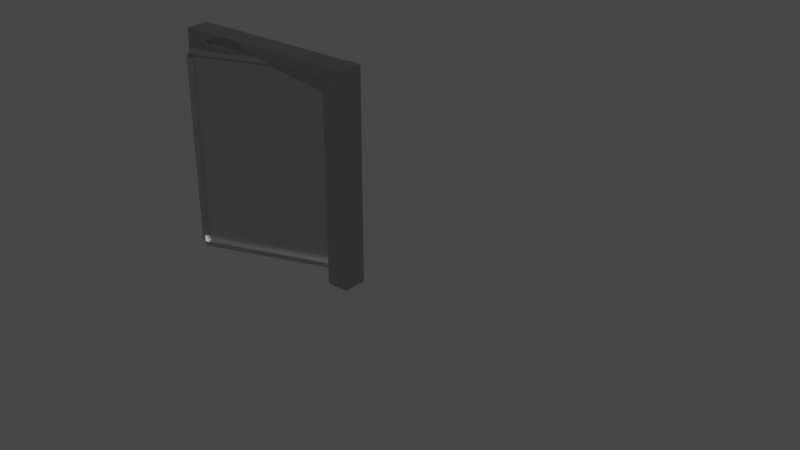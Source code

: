 # Source: Elavator.blend  (saved by Blender 2.81.16; exported with 4.5.12 LTS)
import bpy
from mathutils import Matrix  # noqa: F401  (used for matrix-valued properties, if any)

bpy.ops.wm.read_factory_settings(use_empty=True)
scene = bpy.context.scene
scene.name = 'Scene'

# ---- collections
col_glassdoor = bpy.data.collections.new('GlassDoor'); scene.collection.children.link(col_glassdoor)
col_elavator = bpy.data.collections.new('Elavator'); scene.collection.children.link(col_elavator)
col_outline_max = bpy.data.collections.new('Outline_max'); scene.collection.children.link(col_outline_max)
col_outline_elavtor = bpy.data.collections.new('Outline_elavtor'); scene.collection.children.link(col_outline_elavtor)

# ---- materials (node trees are filled in below, after node groups)
mat_metalframe = bpy.data.materials.new('MetalFrame')
mat_metalframe.use_transparent_shadow = False
mat_glass = bpy.data.materials.new('Glass')
mat_glass.surface_render_method = 'BLENDED'
mat_glass.blend_method = 'BLEND'
mat_glass.use_transparent_shadow = False
mat_silver = bpy.data.materials.new('Silver')
mat_silver.alpha_threshold = 0.0
mat_silver.use_transparent_shadow = False
mat_silver.line_color = (0.0, 0.0, 0.0, 1.0)

# ---- material node trees
mat_metalframe.use_nodes = True; mat_metalframe.node_tree.nodes.clear()
_N = mat_metalframe.node_tree.nodes; _L = mat_metalframe.node_tree.links
n0 = _N.new('ShaderNodeOutputMaterial'); n0.name = 'Material Output'; n0.location = (300, 300)
n1 = _N.new('ShaderNodeBsdfPrincipled'); n1.name = 'Principled BSDF'; n1.location = (10, 300)
n1.distribution = 'GGX'
n1.subsurface_method = 'BURLEY'
n1.inputs[0].default_value = (0.4678, 0.4678, 0.4678, 1.0)
n1.inputs[1].default_value = 1.0
n1.inputs[2].default_value = 0.2
n1.inputs[3].default_value = 1.45
n1.inputs[13].default_value = 0.8
n1.inputs[27].default_value = (0.0, 0.0, 0.0, 1.0)
n1.inputs[28].default_value = 1.0
_L.new(n1.outputs[0], n0.inputs[0])
n0.is_active_output = True
mat_glass.use_nodes = True; mat_glass.node_tree.nodes.clear()
_N = mat_glass.node_tree.nodes; _L = mat_glass.node_tree.links
n0 = _N.new('ShaderNodeOutputMaterial'); n0.name = 'Material Output'; n0.location = (300, 300)
n1 = _N.new('ShaderNodeBsdfPrincipled'); n1.name = 'Principled BSDF'; n1.location = (10, 300)
n1.distribution = 'GGX'
n1.subsurface_method = 'BURLEY'
n1.inputs[0].default_value = (0.5152, 0.9429, 1.0, 1.0)
n1.inputs[3].default_value = 1.45
n1.inputs[4].default_value = 0.5
n1.inputs[27].default_value = (0.0, 0.0, 0.0, 1.0)
n1.inputs[28].default_value = 1.0
_L.new(n1.outputs[0], n0.inputs[0])
n0.is_active_output = True
mat_silver.use_nodes = True; mat_silver.node_tree.nodes.clear()
_N = mat_silver.node_tree.nodes; _L = mat_silver.node_tree.links
n0 = _N.new('ShaderNodeOutputMaterial'); n0.name = 'Material Output'; n0.location = (300, 300)
n1 = _N.new('ShaderNodeBsdfPrincipled'); n1.name = 'Principled BSDF'; n1.location = (10, 300)
n1.distribution = 'GGX'
n1.subsurface_method = 'BURLEY'
n1.inputs[0].default_value = (0.4678, 0.4678, 0.4678, 1.0)
n1.inputs[1].default_value = 1.0
n1.inputs[2].default_value = 0.3
n1.inputs[3].default_value = 1.45
n1.inputs[13].default_value = 0.7
n1.inputs[27].default_value = (0.0, 0.0, 0.0, 1.0)
n1.inputs[28].default_value = 1.0
_L.new(n1.outputs[0], n0.inputs[0])
n0.is_active_output = True

# ---- world
world_world = bpy.data.worlds.new('World'); scene.world = world_world
world_world.use_nodes = True; world_world.node_tree.nodes.clear()
_N = world_world.node_tree.nodes; _L = world_world.node_tree.links
n0 = _N.new('ShaderNodeOutputWorld'); n0.name = 'World Output'; n0.location = (300, 300)
n1 = _N.new('ShaderNodeBackground'); n1.name = 'Background'; n1.location = (10, 300)
n1.inputs[0].default_value = (0.05088, 0.05088, 0.05088, 1.0)
_L.new(n1.outputs[0], n0.inputs[0])
n0.is_active_output = True
world_world.color = (0.05088, 0.05088, 0.05088)
world_world.use_sun_shadow = False
world_world.sun_shadow_jitter_overblur = 0.0

# ---- meshes
me_cube_004 = bpy.data.meshes.new('Cube.004')
me_cube_004.from_pydata([(6.379, -1.0, -0.04608), (6.379, -1.0, 1.982), (6.379, 1.0, -0.04608), (6.379, 1.0, 1.982), (8.292, -1.0, -0.04608), (8.292, -1.0, 1.982), (8.292, 1.0, -0.04608), (8.292, 1.0, 1.982), (4.768e-07, -1.0, -0.04608), (4.768e-07, -1.0, 0.04608), (4.768e-07, 1.0, -0.04608), (4.768e-07, 1.0, 0.04608), (6.379, -1.0, -0.04608), (6.379, -1.0, 0.04608), (6.379, 1.0, -0.04608), (6.379, 1.0, 0.04608)], [], [(0, 1, 3, 2), (2, 3, 7, 6), (6, 7, 5, 4), (4, 5, 1, 0), (2, 6, 4, 0), (7, 3, 1, 5), (8, 9, 11, 10), (10, 11, 15, 14), (14, 15, 13, 12), (12, 13, 9, 8), (10, 14, 12, 8), (15, 11, 9, 13)])
_uv = me_cube_004.uv_layers.new(name='UVMap')
_uv.uv.foreach_set('vector', [0.375, 0.0, 0.625, 0.0, 0.625, 0.25, 0.375, 0.25, 0.375, 0.25, 0.625, 0.25, 0.625, 0.5, 0.375, 0.5, 0.375, 0.5, 0.625, 0.5, 0.625, 0.75, 0.375, 0.75, 0.375, 0.75, 0.625, 0.75, 0.625, 1.0, 0.375, 1.0, 0.125, 0.5, 0.375, 0.5, 0.375, 0.75, 0.125, 0.75, 0.625, 0.5, 0.875, 0.5, 0.875, 0.75, 0.625, 0.75, 0.375, 0.0, 0.625, 0.0, 0.625, 0.25, 0.375, 0.25, 0.375, 0.25, 0.625, 0.25, 0.625, 0.5, 0.375, 0.5, 0.375, 0.5, 0.625, 0.5, 0.625, 0.75, 0.375, 0.75, 0.375, 0.75, 0.625, 0.75, 0.625, 1.0, 0.375, 1.0, 0.125, 0.5, 0.375, 0.5, 0.375, 0.75, 0.125, 0.75, 0.625, 0.5, 0.875, 0.5, 0.875, 0.75, 0.625, 0.75])
me_cube_004.materials.append(mat_metalframe)
me_cube_004.use_remesh_fix_poles = True
me_cube_004.use_remesh_preserve_attributes = False
me_cube_004.use_mirror_vertex_groups = False
me_cube_004.update()
me_cube_002 = bpy.data.meshes.new('Cube.002')
me_cube_002.from_pydata([(2.0, 1.0, 1.026), (2.0, 1.0, -0.9745), (2.0, -1.0, 1.026), (3.757e-05, 1.0, 1.026), (3.757e-05, 1.0, -0.9745), (3.757e-05, -1.0, 1.026), (3.757e-05, -1.0, -0.9745), (2.0, -1.0, -0.9745), (2.0, 2.0, 1.026), (2.0, 2.0, -0.9745), (2.0, -2.0, 1.026), (3.755e-05, 2.0, 1.026), (3.755e-05, -2.0, 1.026), (3.755e-05, 2.0, -0.9745), (3.755e-05, -2.0, -0.9745), (2.0, -2.0, -0.9745), (2.0, 2.0, 1.076), (2.0, -2.0, 1.076), (3.755e-05, 2.0, 1.076), (3.755e-05, -2.0, 1.076), (2.067, 2.0, 1.026), (2.067, 2.0, -0.9745), (2.067, -2.0, 1.026), (2.067, -2.0, -0.9745), (3.755e-05, 2.0, -1.024), (3.755e-05, -2.0, -1.024), (2.0, -2.0, -1.024), (2.0, 2.0, -1.024)], [], [(4, 3, 0, 1), (3, 5, 12, 11), (5, 2, 10, 12), (6, 5, 3, 4), (7, 2, 5, 6), (7, 6, 14, 15), (9, 8, 20, 21), (11, 12, 19, 18), (13, 9, 27, 24), (0, 3, 11, 8), (4, 1, 9, 13), (1, 0, 8, 9), (2, 7, 15, 10), (6, 4, 13, 14), (16, 18, 19, 17), (10, 8, 16, 17), (12, 10, 17, 19), (8, 11, 18, 16), (21, 20, 22, 23), (10, 15, 23, 22), (8, 10, 22, 20), (15, 9, 21, 23), (24, 27, 26, 25), (14, 13, 24, 25), (9, 15, 26, 27), (15, 14, 25, 26)])
_uv = me_cube_002.uv_layers.new(name='UVMap')
_uv.uv.foreach_set('vector', [0.1496, 0.03511, 0.1496, 0.9588, 0.8424, 0.9588, 0.8424, 0.03511, 0.1496, 0.9588, 0.1496, 0.9588, 0.1496, 0.9588, 0.1496, 0.9588, 0.1496, 0.9588, 0.8424, 0.9588, 0.8424, 0.9588, 0.1496, 0.9588, 0.1496, 0.03511, 0.1496, 0.9588, 0.1496, 0.9588, 0.1496, 0.03511, 0.8424, 0.03511, 0.8424, 0.9588, 0.1496, 0.9588, 0.1496, 0.03511, 0.8424, 0.03511, 0.1496, 0.03511, 0.1496, 0.03511, 0.8424, 0.03511, 0.8424, 0.03511, 0.8424, 0.9588, 0.8655, 0.9588, 0.8655, 0.03511, 0.1496, 0.9588, 0.1496, 0.9588, 0.1496, 0.9818, 0.1496, 0.9818, 0.1496, 0.03511, 0.8424, 0.03511, 0.8424, 0.01202, 0.1496, 0.01202, 0.8424, 0.9588, 0.1496, 0.9588, 0.1496, 0.9588, 0.8424, 0.9588, 0.1496, 0.03511, 0.8424, 0.03511, 0.8424, 0.03511, 0.1496, 0.03511, 0.8424, 0.03511, 0.8424, 0.9588, 0.8424, 0.9588, 0.8424, 0.03511, 0.8424, 0.9588, 0.8424, 0.03511, 0.8424, 0.03511, 0.8424, 0.9588, 0.1496, 0.03511, 0.1496, 0.03511, 0.1496, 0.03511, 0.1496, 0.03511, 0.8424, 0.9818, 0.1496, 0.9818, 0.1496, 0.9818, 0.8424, 0.9818, 0.8424, 0.9588, 0.8424, 0.9588, 0.8424, 0.9818, 0.8424, 0.9818, 0.1496, 0.9588, 0.8424, 0.9588, 0.8424, 0.9818, 0.1496, 0.9818, 0.8424, 0.9588, 0.1496, 0.9588, 0.1496, 0.9818, 0.8424, 0.9818, 0.8655, 0.03511, 0.8655, 0.9588, 0.8655, 0.9588, 0.8655, 0.03511, 0.8424, 0.9588, 0.8424, 0.03511, 0.8655, 0.03511, 0.8655, 0.9588, 0.8424, 0.9588, 0.8424, 0.9588, 0.8655, 0.9588, 0.8655, 0.9588, 0.8424, 0.03511, 0.8424, 0.03511, 0.8655, 0.03511, 0.8655, 0.03511, 0.1496, 0.01202, 0.8424, 0.01202, 0.8424, 0.01202, 0.1496, 0.01202, 0.1496, 0.03511, 0.1496, 0.03511, 0.1496, 0.01202, 0.1496, 0.01202, 0.8424, 0.03511, 0.8424, 0.03511, 0.8424, 0.01202, 0.8424, 0.01202, 0.8424, 0.03511, 0.1496, 0.03511, 0.1496, 0.01202, 0.8424, 0.01202])
me_cube_002.materials.append(mat_glass)
me_cube_002.use_remesh_preserve_volume = False
me_cube_002.use_remesh_preserve_attributes = False
me_cube_002.use_mirror_vertex_groups = False
me_cube_002.update()
me_cube_001 = bpy.data.meshes.new('Cube.001')
me_cube_001.from_pydata([(2.0, 1.0, 1.026), (2.0, 1.0, -0.9745), (2.0, -1.0, 1.026), (3.757e-05, 1.0, 1.026), (3.757e-05, 1.0, -0.9745), (3.757e-05, -1.0, 1.026), (3.757e-05, -1.0, -0.9745), (2.0, -1.0, -0.9745), (2.0, 2.0, 1.026), (2.0, 2.0, -0.9745), (2.0, -2.0, 1.026), (3.755e-05, 2.0, 1.026), (3.755e-05, -2.0, 1.026), (3.755e-05, 2.0, -0.9745), (3.755e-05, -2.0, -0.9745), (2.0, -2.0, -0.9745), (2.0, 2.0, 1.076), (2.0, -2.0, 1.076), (3.755e-05, 2.0, 1.076), (3.755e-05, -2.0, 1.076), (2.067, 2.0, 1.026), (2.067, 2.0, -0.9745), (2.067, -2.0, 1.026), (2.067, -2.0, -0.9745), (3.755e-05, 2.0, -1.024), (3.755e-05, -2.0, -1.024), (2.0, -2.0, -1.024), (2.0, 2.0, -1.024)], [], [(4, 3, 0, 1), (3, 5, 12, 11), (5, 2, 10, 12), (6, 5, 3, 4), (7, 2, 5, 6), (7, 6, 14, 15), (9, 8, 20, 21), (11, 12, 19, 18), (13, 9, 27, 24), (0, 3, 11, 8), (4, 1, 9, 13), (1, 0, 8, 9), (2, 7, 15, 10), (6, 4, 13, 14), (16, 18, 19, 17), (10, 8, 16, 17), (12, 10, 17, 19), (8, 11, 18, 16), (21, 20, 22, 23), (10, 15, 23, 22), (8, 10, 22, 20), (15, 9, 21, 23), (24, 27, 26, 25), (14, 13, 24, 25), (9, 15, 26, 27), (15, 14, 25, 26)])
_uv = me_cube_001.uv_layers.new(name='UVMap')
_uv.uv.foreach_set('vector', [0.1496, 0.03511, 0.1496, 0.9588, 0.8424, 0.9588, 0.8424, 0.03511, 0.1496, 0.9588, 0.1496, 0.9588, 0.1496, 0.9588, 0.1496, 0.9588, 0.1496, 0.9588, 0.8424, 0.9588, 0.8424, 0.9588, 0.1496, 0.9588, 0.1496, 0.03511, 0.1496, 0.9588, 0.1496, 0.9588, 0.1496, 0.03511, 0.8424, 0.03511, 0.8424, 0.9588, 0.1496, 0.9588, 0.1496, 0.03511, 0.8424, 0.03511, 0.1496, 0.03511, 0.1496, 0.03511, 0.8424, 0.03511, 0.8424, 0.03511, 0.8424, 0.9588, 0.8655, 0.9588, 0.8655, 0.03511, 0.1496, 0.9588, 0.1496, 0.9588, 0.1496, 0.9818, 0.1496, 0.9818, 0.1496, 0.03511, 0.8424, 0.03511, 0.8424, 0.01202, 0.1496, 0.01202, 0.8424, 0.9588, 0.1496, 0.9588, 0.1496, 0.9588, 0.8424, 0.9588, 0.1496, 0.03511, 0.8424, 0.03511, 0.8424, 0.03511, 0.1496, 0.03511, 0.8424, 0.03511, 0.8424, 0.9588, 0.8424, 0.9588, 0.8424, 0.03511, 0.8424, 0.9588, 0.8424, 0.03511, 0.8424, 0.03511, 0.8424, 0.9588, 0.1496, 0.03511, 0.1496, 0.03511, 0.1496, 0.03511, 0.1496, 0.03511, 0.8424, 0.9818, 0.1496, 0.9818, 0.1496, 0.9818, 0.8424, 0.9818, 0.8424, 0.9588, 0.8424, 0.9588, 0.8424, 0.9818, 0.8424, 0.9818, 0.1496, 0.9588, 0.8424, 0.9588, 0.8424, 0.9818, 0.1496, 0.9818, 0.8424, 0.9588, 0.1496, 0.9588, 0.1496, 0.9818, 0.8424, 0.9818, 0.8655, 0.03511, 0.8655, 0.9588, 0.8655, 0.9588, 0.8655, 0.03511, 0.8424, 0.9588, 0.8424, 0.03511, 0.8655, 0.03511, 0.8655, 0.9588, 0.8424, 0.9588, 0.8424, 0.9588, 0.8655, 0.9588, 0.8655, 0.9588, 0.8424, 0.03511, 0.8424, 0.03511, 0.8655, 0.03511, 0.8655, 0.03511, 0.1496, 0.01202, 0.8424, 0.01202, 0.8424, 0.01202, 0.1496, 0.01202, 0.1496, 0.03511, 0.1496, 0.03511, 0.1496, 0.01202, 0.1496, 0.01202, 0.8424, 0.03511, 0.8424, 0.03511, 0.8424, 0.01202, 0.8424, 0.01202, 0.8424, 0.03511, 0.1496, 0.03511, 0.1496, 0.01202, 0.8424, 0.01202])
me_cube_001.materials.append(mat_glass)
me_cube_001.use_remesh_preserve_volume = False
me_cube_001.use_remesh_preserve_attributes = False
me_cube_001.use_mirror_vertex_groups = False
me_cube_001.update()
me_cube_006 = bpy.data.meshes.new('Cube.006')
me_cube_006.from_pydata([(6.379, -1.0, -0.04608), (6.379, -1.0, 1.982), (6.379, 1.0, -0.04608), (6.379, 1.0, 1.982), (8.292, -1.0, -0.04608), (8.292, -1.0, 1.982), (8.292, 1.0, -0.04608), (8.292, 1.0, 1.982), (4.768e-07, -1.0, -0.04608), (4.768e-07, -1.0, 0.04608), (4.768e-07, 1.0, -0.04608), (4.768e-07, 1.0, 0.04608), (6.379, -1.0, -0.04608), (6.379, -1.0, 0.04608), (6.379, 1.0, -0.04608), (6.379, 1.0, 0.04608)], [], [(0, 1, 3, 2), (2, 3, 7, 6), (6, 7, 5, 4), (4, 5, 1, 0), (2, 6, 4, 0), (7, 3, 1, 5), (8, 9, 11, 10), (10, 11, 15, 14), (14, 15, 13, 12), (12, 13, 9, 8), (10, 14, 12, 8), (15, 11, 9, 13)])
_uv = me_cube_006.uv_layers.new(name='UVMap')
_uv.uv.foreach_set('vector', [0.375, 0.0, 0.625, 0.0, 0.625, 0.25, 0.375, 0.25, 0.375, 0.25, 0.625, 0.25, 0.625, 0.5, 0.375, 0.5, 0.375, 0.5, 0.625, 0.5, 0.625, 0.75, 0.375, 0.75, 0.375, 0.75, 0.625, 0.75, 0.625, 1.0, 0.375, 1.0, 0.125, 0.5, 0.375, 0.5, 0.375, 0.75, 0.125, 0.75, 0.625, 0.5, 0.875, 0.5, 0.875, 0.75, 0.625, 0.75, 0.375, 0.0, 0.625, 0.0, 0.625, 0.25, 0.375, 0.25, 0.375, 0.25, 0.625, 0.25, 0.625, 0.5, 0.375, 0.5, 0.375, 0.5, 0.625, 0.5, 0.625, 0.75, 0.375, 0.75, 0.375, 0.75, 0.625, 0.75, 0.625, 1.0, 0.375, 1.0, 0.125, 0.5, 0.375, 0.5, 0.375, 0.75, 0.125, 0.75, 0.625, 0.5, 0.875, 0.5, 0.875, 0.75, 0.625, 0.75])
me_cube_006.materials.append(mat_metalframe)
me_cube_006.use_remesh_fix_poles = True
me_cube_006.use_remesh_preserve_attributes = False
me_cube_006.use_mirror_vertex_groups = False
me_cube_006.update()
me_cube_007 = bpy.data.meshes.new('Cube.007')
me_cube_007.from_pydata([(2.0, 1.0, 1.026), (2.0, 1.0, -0.9745), (2.0, -1.0, 1.026), (3.757e-05, 1.0, 1.026), (3.757e-05, 1.0, -0.9745), (3.757e-05, -1.0, 1.026), (3.757e-05, -1.0, -0.9745), (2.0, -1.0, -0.9745), (2.0, 2.0, 1.026), (2.0, 2.0, -0.9745), (2.0, -2.0, 1.026), (3.755e-05, 2.0, 1.026), (3.755e-05, -2.0, 1.026), (3.755e-05, 2.0, -0.9745), (3.755e-05, -2.0, -0.9745), (2.0, -2.0, -0.9745), (2.0, 2.0, 1.076), (2.0, -2.0, 1.076), (3.755e-05, 2.0, 1.076), (3.755e-05, -2.0, 1.076), (2.067, 2.0, 1.026), (2.067, 2.0, -0.9745), (2.067, -2.0, 1.026), (2.067, -2.0, -0.9745), (3.755e-05, 2.0, -1.024), (3.755e-05, -2.0, -1.024), (2.0, -2.0, -1.024), (2.0, 2.0, -1.024)], [], [(4, 3, 0, 1), (3, 5, 12, 11), (5, 2, 10, 12), (6, 5, 3, 4), (7, 2, 5, 6), (7, 6, 14, 15), (9, 8, 20, 21), (11, 12, 19, 18), (13, 9, 27, 24), (0, 3, 11, 8), (4, 1, 9, 13), (1, 0, 8, 9), (2, 7, 15, 10), (6, 4, 13, 14), (16, 18, 19, 17), (10, 8, 16, 17), (12, 10, 17, 19), (8, 11, 18, 16), (21, 20, 22, 23), (10, 15, 23, 22), (8, 10, 22, 20), (15, 9, 21, 23), (24, 27, 26, 25), (14, 13, 24, 25), (9, 15, 26, 27), (15, 14, 25, 26)])
_uv = me_cube_007.uv_layers.new(name='UVMap')
_uv.uv.foreach_set('vector', [0.1496, 0.03511, 0.1496, 0.9588, 0.8424, 0.9588, 0.8424, 0.03511, 0.1496, 0.9588, 0.1496, 0.9588, 0.1496, 0.9588, 0.1496, 0.9588, 0.1496, 0.9588, 0.8424, 0.9588, 0.8424, 0.9588, 0.1496, 0.9588, 0.1496, 0.03511, 0.1496, 0.9588, 0.1496, 0.9588, 0.1496, 0.03511, 0.8424, 0.03511, 0.8424, 0.9588, 0.1496, 0.9588, 0.1496, 0.03511, 0.8424, 0.03511, 0.1496, 0.03511, 0.1496, 0.03511, 0.8424, 0.03511, 0.8424, 0.03511, 0.8424, 0.9588, 0.8655, 0.9588, 0.8655, 0.03511, 0.1496, 0.9588, 0.1496, 0.9588, 0.1496, 0.9818, 0.1496, 0.9818, 0.1496, 0.03511, 0.8424, 0.03511, 0.8424, 0.01202, 0.1496, 0.01202, 0.8424, 0.9588, 0.1496, 0.9588, 0.1496, 0.9588, 0.8424, 0.9588, 0.1496, 0.03511, 0.8424, 0.03511, 0.8424, 0.03511, 0.1496, 0.03511, 0.8424, 0.03511, 0.8424, 0.9588, 0.8424, 0.9588, 0.8424, 0.03511, 0.8424, 0.9588, 0.8424, 0.03511, 0.8424, 0.03511, 0.8424, 0.9588, 0.1496, 0.03511, 0.1496, 0.03511, 0.1496, 0.03511, 0.1496, 0.03511, 0.8424, 0.9818, 0.1496, 0.9818, 0.1496, 0.9818, 0.8424, 0.9818, 0.8424, 0.9588, 0.8424, 0.9588, 0.8424, 0.9818, 0.8424, 0.9818, 0.1496, 0.9588, 0.8424, 0.9588, 0.8424, 0.9818, 0.1496, 0.9818, 0.8424, 0.9588, 0.1496, 0.9588, 0.1496, 0.9818, 0.8424, 0.9818, 0.8655, 0.03511, 0.8655, 0.9588, 0.8655, 0.9588, 0.8655, 0.03511, 0.8424, 0.9588, 0.8424, 0.03511, 0.8655, 0.03511, 0.8655, 0.9588, 0.8424, 0.9588, 0.8424, 0.9588, 0.8655, 0.9588, 0.8655, 0.9588, 0.8424, 0.03511, 0.8424, 0.03511, 0.8655, 0.03511, 0.8655, 0.03511, 0.1496, 0.01202, 0.8424, 0.01202, 0.8424, 0.01202, 0.1496, 0.01202, 0.1496, 0.03511, 0.1496, 0.03511, 0.1496, 0.01202, 0.1496, 0.01202, 0.8424, 0.03511, 0.8424, 0.03511, 0.8424, 0.01202, 0.8424, 0.01202, 0.8424, 0.03511, 0.1496, 0.03511, 0.1496, 0.01202, 0.8424, 0.01202])
me_cube_007.materials.append(mat_silver)
me_cube_007.use_remesh_preserve_volume = False
me_cube_007.use_remesh_preserve_attributes = False
me_cube_007.use_mirror_vertex_groups = False
me_cube_007.update()
me_cube_008 = bpy.data.meshes.new('Cube.008')
me_cube_008.from_pydata([(2.0, 1.0, 1.026), (2.0, 1.0, -0.9745), (2.0, -1.0, 1.026), (3.757e-05, 1.0, 1.026), (3.757e-05, 1.0, -0.9745), (3.757e-05, -1.0, 1.026), (3.757e-05, -1.0, -0.9745), (2.0, -1.0, -0.9745), (2.0, 2.0, 1.026), (2.0, 2.0, -0.9745), (2.0, -2.0, 1.026), (3.755e-05, 2.0, 1.026), (3.755e-05, -2.0, 1.026), (3.755e-05, 2.0, -0.9745), (3.755e-05, -2.0, -0.9745), (2.0, -2.0, -0.9745), (2.0, 2.0, 1.076), (2.0, -2.0, 1.076), (3.755e-05, 2.0, 1.076), (3.755e-05, -2.0, 1.076), (2.067, 2.0, 1.026), (2.067, 2.0, -0.9745), (2.067, -2.0, 1.026), (2.067, -2.0, -0.9745), (3.755e-05, 2.0, -1.024), (3.755e-05, -2.0, -1.024), (2.0, -2.0, -1.024), (2.0, 2.0, -1.024)], [], [(4, 3, 0, 1), (3, 5, 12, 11), (5, 2, 10, 12), (6, 5, 3, 4), (7, 2, 5, 6), (7, 6, 14, 15), (9, 8, 20, 21), (11, 12, 19, 18), (13, 9, 27, 24), (0, 3, 11, 8), (4, 1, 9, 13), (1, 0, 8, 9), (2, 7, 15, 10), (6, 4, 13, 14), (16, 18, 19, 17), (10, 8, 16, 17), (12, 10, 17, 19), (8, 11, 18, 16), (21, 20, 22, 23), (10, 15, 23, 22), (8, 10, 22, 20), (15, 9, 21, 23), (24, 27, 26, 25), (14, 13, 24, 25), (9, 15, 26, 27), (15, 14, 25, 26)])
_uv = me_cube_008.uv_layers.new(name='UVMap')
_uv.uv.foreach_set('vector', [0.1496, 0.03511, 0.1496, 0.9588, 0.8424, 0.9588, 0.8424, 0.03511, 0.1496, 0.9588, 0.1496, 0.9588, 0.1496, 0.9588, 0.1496, 0.9588, 0.1496, 0.9588, 0.8424, 0.9588, 0.8424, 0.9588, 0.1496, 0.9588, 0.1496, 0.03511, 0.1496, 0.9588, 0.1496, 0.9588, 0.1496, 0.03511, 0.8424, 0.03511, 0.8424, 0.9588, 0.1496, 0.9588, 0.1496, 0.03511, 0.8424, 0.03511, 0.1496, 0.03511, 0.1496, 0.03511, 0.8424, 0.03511, 0.8424, 0.03511, 0.8424, 0.9588, 0.8655, 0.9588, 0.8655, 0.03511, 0.1496, 0.9588, 0.1496, 0.9588, 0.1496, 0.9818, 0.1496, 0.9818, 0.1496, 0.03511, 0.8424, 0.03511, 0.8424, 0.01202, 0.1496, 0.01202, 0.8424, 0.9588, 0.1496, 0.9588, 0.1496, 0.9588, 0.8424, 0.9588, 0.1496, 0.03511, 0.8424, 0.03511, 0.8424, 0.03511, 0.1496, 0.03511, 0.8424, 0.03511, 0.8424, 0.9588, 0.8424, 0.9588, 0.8424, 0.03511, 0.8424, 0.9588, 0.8424, 0.03511, 0.8424, 0.03511, 0.8424, 0.9588, 0.1496, 0.03511, 0.1496, 0.03511, 0.1496, 0.03511, 0.1496, 0.03511, 0.8424, 0.9818, 0.1496, 0.9818, 0.1496, 0.9818, 0.8424, 0.9818, 0.8424, 0.9588, 0.8424, 0.9588, 0.8424, 0.9818, 0.8424, 0.9818, 0.1496, 0.9588, 0.8424, 0.9588, 0.8424, 0.9818, 0.1496, 0.9818, 0.8424, 0.9588, 0.1496, 0.9588, 0.1496, 0.9818, 0.8424, 0.9818, 0.8655, 0.03511, 0.8655, 0.9588, 0.8655, 0.9588, 0.8655, 0.03511, 0.8424, 0.9588, 0.8424, 0.03511, 0.8655, 0.03511, 0.8655, 0.9588, 0.8424, 0.9588, 0.8424, 0.9588, 0.8655, 0.9588, 0.8655, 0.9588, 0.8424, 0.03511, 0.8424, 0.03511, 0.8655, 0.03511, 0.8655, 0.03511, 0.1496, 0.01202, 0.8424, 0.01202, 0.8424, 0.01202, 0.1496, 0.01202, 0.1496, 0.03511, 0.1496, 0.03511, 0.1496, 0.01202, 0.1496, 0.01202, 0.8424, 0.03511, 0.8424, 0.03511, 0.8424, 0.01202, 0.8424, 0.01202, 0.8424, 0.03511, 0.1496, 0.03511, 0.1496, 0.01202, 0.8424, 0.01202])
me_cube_008.materials.append(mat_silver)
me_cube_008.use_remesh_preserve_volume = False
me_cube_008.use_remesh_preserve_attributes = False
me_cube_008.use_mirror_vertex_groups = False
me_cube_008.update()
me_cube = bpy.data.meshes.new('Cube')
me_cube.from_pydata([(-1.0, -1.0, -1.0), (-1.0, -1.0, 1.0), (-1.0, 1.0, -1.0), (-1.0, 1.0, 1.0), (1.0, -1.0, -1.0), (1.0, -1.0, 1.0), (1.0, 1.0, -1.0), (1.0, 1.0, 1.0)], [], [(0, 1, 3, 2), (2, 3, 7, 6), (6, 7, 5, 4), (4, 5, 1, 0), (2, 6, 4, 0), (7, 3, 1, 5)])
_uv = me_cube.uv_layers.new(name='UVMap')
_uv.uv.foreach_set('vector', [0.375, 0.0, 0.625, 0.0, 0.625, 0.25, 0.375, 0.25, 0.375, 0.25, 0.625, 0.25, 0.625, 0.5, 0.375, 0.5, 0.375, 0.5, 0.625, 0.5, 0.625, 0.75, 0.375, 0.75, 0.375, 0.75, 0.625, 0.75, 0.625, 1.0, 0.375, 1.0, 0.125, 0.5, 0.375, 0.5, 0.375, 0.75, 0.125, 0.75, 0.625, 0.5, 0.875, 0.5, 0.875, 0.75, 0.625, 0.75])
me_cube.use_remesh_fix_poles = True
me_cube.use_remesh_preserve_attributes = False
me_cube.use_mirror_vertex_groups = False
me_cube.update()
me_cube_003 = bpy.data.meshes.new('Cube.003')
me_cube_003.from_pydata([(-1.0, -1.0, -1.0), (-1.0, -1.0, 1.0), (-1.0, 1.0, -1.0), (-1.0, 1.0, 1.0), (1.0, -1.0, -1.0), (1.0, -1.0, 1.0), (1.0, 1.0, -1.0), (1.0, 1.0, 1.0)], [], [(0, 1, 3, 2), (2, 3, 7, 6), (6, 7, 5, 4), (4, 5, 1, 0), (2, 6, 4, 0), (7, 3, 1, 5)])
_uv = me_cube_003.uv_layers.new(name='UVMap')
_uv.uv.foreach_set('vector', [0.375, 0.0, 0.625, 0.0, 0.625, 0.25, 0.375, 0.25, 0.375, 0.25, 0.625, 0.25, 0.625, 0.5, 0.375, 0.5, 0.375, 0.5, 0.625, 0.5, 0.625, 0.75, 0.375, 0.75, 0.375, 0.75, 0.625, 0.75, 0.625, 1.0, 0.375, 1.0, 0.125, 0.5, 0.375, 0.5, 0.375, 0.75, 0.125, 0.75, 0.625, 0.5, 0.875, 0.5, 0.875, 0.75, 0.625, 0.75])
me_cube_003.use_remesh_fix_poles = True
me_cube_003.use_remesh_preserve_attributes = False
me_cube_003.use_mirror_vertex_groups = False
me_cube_003.update()
arm_armature_001 = bpy.data.armatures.new('Armature.001')  # bones are not reproduced
arm_armature_002 = bpy.data.armatures.new('Armature.002')  # bones are not reproduced

# ---- objects
ob_armature = bpy.data.objects.new('Armature', arm_armature_001)
ob_doorframe = bpy.data.objects.new('DoorFrame', me_cube_004)
ob_doorl = bpy.data.objects.new('DoorL', me_cube_002)
ob_doorr = bpy.data.objects.new('DoorR', me_cube_001)
ob_armature_001 = bpy.data.objects.new('Armature.001', arm_armature_002)
ob_doorframe_001 = bpy.data.objects.new('DoorFrame.001', me_cube_006)
ob_doorl_001 = bpy.data.objects.new('DoorL.001', me_cube_007)
ob_doorr_001 = bpy.data.objects.new('DoorR.001', me_cube_008)
ob_outline_max = bpy.data.objects.new('Outline_max', me_cube)
ob_outline_elavtor = bpy.data.objects.new('Outline_elavtor', me_cube_003)

# ---- transforms, parenting, visibility, modifiers, constraints
ob_armature.location = (-0.003917, -2.31e-07, 2.05)
ob_armature.rotation_euler = (0.0, 0.0, 6293.0)
ob_armature.lineart.crease_threshold = 0.0
ob_doorframe.location = (-8.965e-05, -2.384e-07, 4.299)
ob_doorframe.scale = (0.45, 0.25, -2.17)
ob_doorframe.lineart.crease_threshold = 0.0
_m = ob_doorframe.modifiers.new('Mirror', 'MIRROR')
ob_doorl.parent = ob_armature
ob_doorl.matrix_parent_inverse = Matrix(((1.0, -0.0, -0.0, -0.009944), (-0.0, 1.0, 0.0, 2.31e-07), (-0.0, -0.0, 1.0, -2.049), (-0.0, 0.0, -0.0, 1.0)))
ob_doorl.location = (-5.643e-05, -2.31e-07, 2.049)
ob_doorl.rotation_euler = (0.0, -0.0, -0.02571)
ob_doorl.scale = (1.5, 0.1, 2.0)
ob_doorl.lock_rotations_4d = False
ob_doorl.empty_display_type = 'ARROWS'
ob_doorl.lineart.crease_threshold = 0.0
_vg = ob_doorl.vertex_groups.new(name='Bone')
for _i, _w in zip([0, 1, 2, 3, 4, 5, 6, 7, 8, 9, 10, 11, 12, 13, 14, 15, 16, 17, 18, 19, 20, 21, 22, 23, 24, 25, 26, 27], [1.0, 1.0, 1.0, 1.0, 1.0, 1.0, 1.0, 1.0, 1.0, 1.0, 1.0, 1.0, 1.0, 1.0, 1.0, 1.0, 1.0, 1.0, 1.0, 1.0, 1.0, 1.0, 1.0, 1.0, 1.0, 1.0, 1.0, 1.0]): _vg.add([_i], _w, 'REPLACE')
_vg = ob_doorl.vertex_groups.new(name='Bone.001')
_vg = ob_doorl.vertex_groups.new(name='Bone.002')
_m = ob_doorl.modifiers.new('Armature', 'ARMATURE')
_m = ob_doorl.modifiers.new('Armature.001', 'ARMATURE')
_m.object = ob_armature
ob_doorr.parent = ob_armature
ob_doorr.matrix_parent_inverse = Matrix(((1.0, -0.0, -0.0, -0.009944), (-0.0, 1.0, 0.0, 2.31e-07), (-0.0, -0.0, 1.0, -2.049), (-0.0, 0.0, -0.0, 1.0)))
ob_doorr.location = (-5.643e-05, -2.31e-07, 2.049)
ob_doorr.rotation_euler = (0.0, -0.0, 3.116)
ob_doorr.scale = (1.5, 0.1, 2.0)
ob_doorr.lock_rotations_4d = False
ob_doorr.empty_display_type = 'ARROWS'
ob_doorr.lineart.crease_threshold = 0.0
_vg = ob_doorr.vertex_groups.new(name='Bone')
_vg = ob_doorr.vertex_groups.new(name='Bone.001')
for _i, _w in zip([0, 1, 2, 3, 4, 5, 6, 7, 8, 9, 10, 11, 12, 13, 14, 15, 16, 17, 18, 19, 20, 21, 22, 23, 24, 25, 26, 27], [1.0, 1.0, 1.0, 1.0, 1.0, 1.0, 1.0, 1.0, 1.0, 1.0, 1.0, 1.0, 1.0, 1.0, 1.0, 1.0, 1.0, 1.0, 1.0, 1.0, 1.0, 1.0, 1.0, 1.0, 1.0, 1.0, 1.0, 1.0]): _vg.add([_i], _w, 'REPLACE')
_vg = ob_doorr.vertex_groups.new(name='Bone.002')
_m = ob_doorr.modifiers.new('Armature', 'ARMATURE')
_m = ob_doorr.modifiers.new('Armature.001', 'ARMATURE')
_m.object = ob_armature
ob_armature_001.location = (-0.003039, -2.31e-07, 2.05)
ob_armature_001.rotation_euler = (0.0, 0.0, 6293.0)
ob_armature_001.scale = (0.5416, 0.9998, 1.0)
ob_armature_001.lineart.crease_threshold = 0.0
ob_doorframe_001.location = (-0.0009677, -2.384e-07, 4.299)
ob_doorframe_001.scale = (0.2435, 0.25, -2.17)
ob_doorframe_001.lineart.crease_threshold = 0.0
_m = ob_doorframe_001.modifiers.new('Mirror', 'MIRROR')
ob_doorl_001.parent = ob_armature_001
ob_doorl_001.matrix_parent_inverse = Matrix(((1.0, -0.0, -0.0, -0.009944), (-0.0, 1.0, 0.0, 2.31e-07), (-0.0, -0.0, 1.0, -2.049), (-0.0, 0.0, -0.0, 1.0)))
ob_doorl_001.location = (-5.643e-05, -2.31e-07, 2.049)
ob_doorl_001.rotation_euler = (0.0, -0.0, -0.02571)
ob_doorl_001.scale = (1.5, 0.1, 2.0)
ob_doorl_001.lock_rotations_4d = False
ob_doorl_001.empty_display_type = 'ARROWS'
ob_doorl_001.lineart.crease_threshold = 0.0
_vg = ob_doorl_001.vertex_groups.new(name='Bone')
for _i, _w in zip([0, 1, 2, 3, 4, 5, 6, 7, 8, 9, 10, 11, 12, 13, 14, 15, 16, 17, 18, 19, 20, 21, 22, 23, 24, 25, 26, 27], [1.0, 1.0, 1.0, 1.0, 1.0, 1.0, 1.0, 1.0, 1.0, 1.0, 1.0, 1.0, 1.0, 1.0, 1.0, 1.0, 1.0, 1.0, 1.0, 1.0, 1.0, 1.0, 1.0, 1.0, 1.0, 1.0, 1.0, 1.0]): _vg.add([_i], _w, 'REPLACE')
_vg = ob_doorl_001.vertex_groups.new(name='Bone.001')
_vg = ob_doorl_001.vertex_groups.new(name='Bone.002')
_m = ob_doorl_001.modifiers.new('Armature', 'ARMATURE')
_m = ob_doorl_001.modifiers.new('Armature.001', 'ARMATURE')
_m.object = ob_armature_001
ob_doorr_001.parent = ob_armature_001
ob_doorr_001.matrix_parent_inverse = Matrix(((1.0, -0.0, -0.0, -0.009944), (-0.0, 1.0, 0.0, 2.31e-07), (-0.0, -0.0, 1.0, -2.049), (-0.0, 0.0, -0.0, 1.0)))
ob_doorr_001.location = (-5.643e-05, -2.31e-07, 2.049)
ob_doorr_001.rotation_euler = (0.0, -0.0, 3.116)
ob_doorr_001.scale = (1.5, 0.1, 2.0)
ob_doorr_001.lock_rotations_4d = False
ob_doorr_001.empty_display_type = 'ARROWS'
ob_doorr_001.lineart.crease_threshold = 0.0
_vg = ob_doorr_001.vertex_groups.new(name='Bone')
_vg = ob_doorr_001.vertex_groups.new(name='Bone.001')
for _i, _w in zip([0, 1, 2, 3, 4, 5, 6, 7, 8, 9, 10, 11, 12, 13, 14, 15, 16, 17, 18, 19, 20, 21, 22, 23, 24, 25, 26, 27], [1.0, 1.0, 1.0, 1.0, 1.0, 1.0, 1.0, 1.0, 1.0, 1.0, 1.0, 1.0, 1.0, 1.0, 1.0, 1.0, 1.0, 1.0, 1.0, 1.0, 1.0, 1.0, 1.0, 1.0, 1.0, 1.0, 1.0, 1.0]): _vg.add([_i], _w, 'REPLACE')
_vg = ob_doorr_001.vertex_groups.new(name='Bone.002')
_m = ob_doorr_001.modifiers.new('Armature', 'ARMATURE')
_m = ob_doorr_001.modifiers.new('Armature.001', 'ARMATURE')
_m.object = ob_armature_001
ob_outline_max.location = (0.0, 0.0, 2.2)
ob_outline_max.scale = (3.74, 0.22, 2.2)
ob_outline_max.lineart.crease_threshold = 0.0
ob_outline_elavtor.location = (0.0, 0.0, 2.2)
ob_outline_elavtor.scale = (2.0, 0.26, 2.2)
ob_outline_elavtor.lineart.crease_threshold = 0.0

# ---- collection membership
col_glassdoor.objects.link(ob_armature)
col_glassdoor.objects.link(ob_doorframe)
col_glassdoor.objects.link(ob_doorl)
col_glassdoor.objects.link(ob_doorr)
col_elavator.objects.link(ob_armature_001)
col_elavator.objects.link(ob_doorframe_001)
col_elavator.objects.link(ob_doorl_001)
col_elavator.objects.link(ob_doorr_001)
col_outline_max.objects.link(ob_outline_max)
col_outline_elavtor.objects.link(ob_outline_elavtor)
def _layer_coll(name, lc=None):
    lc = lc or bpy.context.view_layer.layer_collection
    for c in lc.children:
        if c.name == name: return c
        r = _layer_coll(name, c)
        if r: return r
_layer_coll('GlassDoor').exclude = True
_layer_coll('Outline_max').exclude = True
_layer_coll('Outline_elavtor').exclude = True

# ---- scene / render settings (as saved in the file)
scene.frame_start = 0; scene.frame_end = 25; scene.frame_set(24)
scene.render.engine = 'BLENDER_EEVEE_NEXT'
scene.cycles.use_denoising = False
scene.cycles.samples = 128
scene.cycles.sampling_pattern = 'TABULATED_SOBOL'
scene.cycles.use_adaptive_sampling = False
scene.cycles.use_light_tree = False
scene.view_settings.view_transform = 'Filmic'
bpy.context.view_layer.update()

# ---- added for rendering (the .blend has no active camera and no usable light): camera, sun
cam_auto = bpy.data.cameras.new('AutoCamera')
cam_auto.lens = 50.0
cam_auto.sensor_width = 36.0
cam_auto.clip_end = 1000.0
ob_auto_camera = bpy.data.objects.new('AutoCamera', cam_auto)
scene.collection.objects.link(ob_auto_camera)
ob_auto_camera.location = (14.5336, -13.6772, 10.8054)
ob_auto_camera.rotation_euler = (1.09748, -7.21219e-08, 0.694738)
scene.camera = ob_auto_camera
light_auto_sun = bpy.data.lights.new('AutoSun', 'SUN')
light_auto_sun.energy = 3.0
light_auto_sun.angle = 0.0523599
ob_auto_sun = bpy.data.objects.new('AutoSun', light_auto_sun)
scene.collection.objects.link(ob_auto_sun)
ob_auto_sun.rotation_euler = (0.872665, 0.174533, 0.523599)
bpy.context.view_layer.update()
